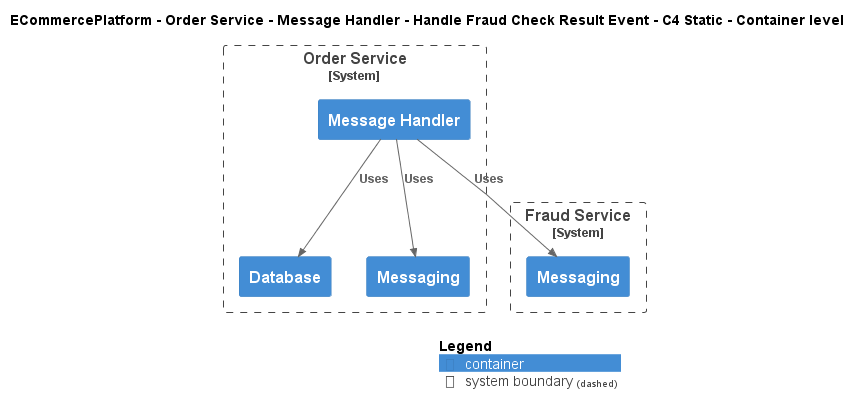

The diagram above was rendered by PlantUML. Its source (embedded in the PNG):
@startuml
!include ..\..\..\..\..\..\..\.c4s\C4_Container.puml

AddElementTag("c4interflow:lifecycle:new", $bgColor=green, $fontColor=#ffffff, $borderColor=green, $shadowing="False")
AddElementTag("c4interflow:lifecycle:changed", $bgColor=orange, $fontColor=#ffffff, $borderColor=orange, $shadowing="False")
AddElementTag("c4interflow:lifecycle:removed", $bgColor=red, $fontColor=#ffffff, $borderColor=red, $shadowing="False")

AddRelTag("c4interflow:lifecycle:new", $textColor=green, $lineColor=green)
AddRelTag("c4interflow:lifecycle:changed", $textColor=orange, $lineColor=orange)
AddRelTag("c4interflow:lifecycle:removed", $textColor=red, $lineColor=red)

SHOW_PERSON_PORTRAIT()
LAYOUT_TOP_DOWN()

skinparam linetype polyline

title ECommercePlatform - Order Service - Message Handler - Handle Fraud Check Result Event - C4 Static - Container level


System_Boundary(ECommercePlatform.SoftwareSystems.OrderService, "Order Service") {
    Container(ECommercePlatform.SoftwareSystems.OrderService.Containers.MessageHandler, "Message Handler", "", "")
    Container(ECommercePlatform.SoftwareSystems.OrderService.Containers.Database, "Database", "", "")
    Container(ECommercePlatform.SoftwareSystems.OrderService.Containers.Messaging, "Messaging", "", "")
}

System_Boundary(ECommercePlatform.SoftwareSystems.FraudService, "Fraud Service") {
    Container(ECommercePlatform.SoftwareSystems.FraudService.Containers.Messaging, "Messaging", "", "")
}

Rel(ECommercePlatform.SoftwareSystems.OrderService.Containers.MessageHandler, ECommercePlatform.SoftwareSystems.FraudService.Containers.Messaging, "Uses")
Rel(ECommercePlatform.SoftwareSystems.OrderService.Containers.MessageHandler, ECommercePlatform.SoftwareSystems.OrderService.Containers.Database, "Uses")
Rel(ECommercePlatform.SoftwareSystems.OrderService.Containers.MessageHandler, ECommercePlatform.SoftwareSystems.OrderService.Containers.Messaging, "Uses")


SHOW_LEGEND()
@enduml